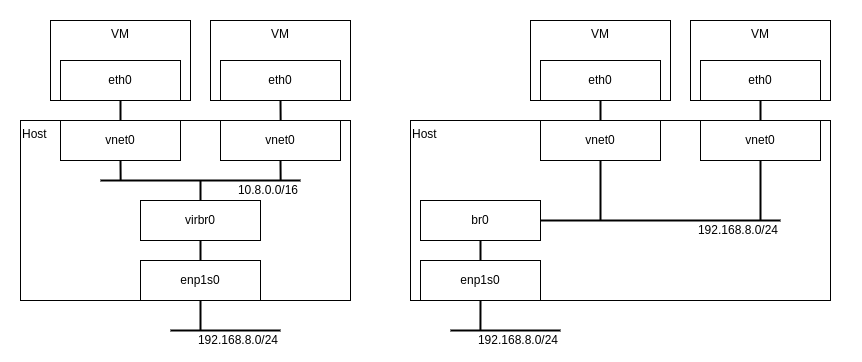

The diagram above was exported from draw.io. Its source (the exported page's mxGraphModel, read from the mxfile embedded in the PNG):
<mxGraphModel dx="2795" dy="1599" grid="1" gridSize="10" guides="1" tooltips="1" connect="1" arrows="1" fold="1" page="1" pageScale="1" pageWidth="827" pageHeight="1169" background="#ffffff" math="0" shadow="0">
  <root>
    <mxCell id="0" />
    <mxCell id="1" parent="0" />
    <mxCell id="Zqbj7ukXj7ke33ZCdwIH-51" value="" style="rounded=0;whiteSpace=wrap;html=1;strokeColor=none;strokeWidth=1;connectable=0;allowArrows=0;" parent="1" vertex="1">
      <mxGeometry x="20" y="40" width="860" height="360" as="geometry" />
    </mxCell>
    <mxCell id="Zqbj7ukXj7ke33ZCdwIH-49" value="Host" style="rounded=0;whiteSpace=wrap;html=1;strokeColor=default;strokeWidth=1;align=left;verticalAlign=top;connectable=0;allowArrows=0;" parent="1" vertex="1">
      <mxGeometry x="430" y="160" width="420" height="180" as="geometry" />
    </mxCell>
    <mxCell id="Zqbj7ukXj7ke33ZCdwIH-46" value="Host" style="rounded=0;whiteSpace=wrap;html=1;strokeColor=default;strokeWidth=1;align=left;verticalAlign=top;connectable=0;allowArrows=0;" parent="1" vertex="1">
      <mxGeometry x="40" y="160" width="330" height="180" as="geometry" />
    </mxCell>
    <mxCell id="Zqbj7ukXj7ke33ZCdwIH-35" value="VM" style="rounded=0;whiteSpace=wrap;html=1;strokeColor=default;strokeWidth=1;verticalAlign=top;" parent="1" vertex="1">
      <mxGeometry x="230" y="60" width="140" height="80" as="geometry" />
    </mxCell>
    <mxCell id="Zqbj7ukXj7ke33ZCdwIH-32" value="VM" style="rounded=0;whiteSpace=wrap;html=1;strokeColor=default;strokeWidth=1;verticalAlign=top;" parent="1" vertex="1">
      <mxGeometry x="550" y="60" width="140" height="80" as="geometry" />
    </mxCell>
    <mxCell id="Zqbj7ukXj7ke33ZCdwIH-31" value="VM" style="rounded=0;whiteSpace=wrap;html=1;strokeColor=default;strokeWidth=1;verticalAlign=top;" parent="1" vertex="1">
      <mxGeometry x="70" y="60" width="140" height="80" as="geometry" />
    </mxCell>
    <mxCell id="Zqbj7ukXj7ke33ZCdwIH-26" style="edgeStyle=orthogonalEdgeStyle;rounded=0;orthogonalLoop=1;jettySize=auto;html=1;endArrow=none;endFill=0;strokeWidth=2;" parent="1" source="Zqbj7ukXj7ke33ZCdwIH-11" edge="1">
      <mxGeometry relative="1" as="geometry">
        <mxPoint x="800" y="260" as="targetPoint" />
        <Array as="points">
          <mxPoint x="620" y="260" />
        </Array>
      </mxGeometry>
    </mxCell>
    <mxCell id="Zqbj7ukXj7ke33ZCdwIH-28" style="edgeStyle=orthogonalEdgeStyle;rounded=0;orthogonalLoop=1;jettySize=auto;html=1;exitX=0.5;exitY=1;exitDx=0;exitDy=0;entryX=0.5;entryY=0;entryDx=0;entryDy=0;endArrow=none;endFill=0;strokeWidth=2;" parent="1" source="Zqbj7ukXj7ke33ZCdwIH-11" target="Zqbj7ukXj7ke33ZCdwIH-18" edge="1">
      <mxGeometry relative="1" as="geometry" />
    </mxCell>
    <mxCell id="Zqbj7ukXj7ke33ZCdwIH-11" value="br0" style="rounded=0;whiteSpace=wrap;html=1;strokeColor=default;strokeWidth=1;" parent="1" vertex="1">
      <mxGeometry x="440" y="240" width="120" height="40" as="geometry" />
    </mxCell>
    <mxCell id="Zqbj7ukXj7ke33ZCdwIH-19" style="edgeStyle=orthogonalEdgeStyle;rounded=0;orthogonalLoop=1;jettySize=auto;html=1;exitX=0.5;exitY=1;exitDx=0;exitDy=0;entryX=0.5;entryY=0;entryDx=0;entryDy=0;endArrow=none;endFill=0;strokeWidth=2;" parent="1" source="Zqbj7ukXj7ke33ZCdwIH-14" target="Zqbj7ukXj7ke33ZCdwIH-17" edge="1">
      <mxGeometry relative="1" as="geometry" />
    </mxCell>
    <mxCell id="Zqbj7ukXj7ke33ZCdwIH-14" value="virbr0" style="rounded=0;whiteSpace=wrap;html=1;strokeColor=default;strokeWidth=1;" parent="1" vertex="1">
      <mxGeometry x="160" y="240" width="120" height="40" as="geometry" />
    </mxCell>
    <mxCell id="Ihnz8ZObz_AFWjBTP8zF-1" style="edgeStyle=orthogonalEdgeStyle;rounded=0;orthogonalLoop=1;jettySize=auto;html=1;exitX=0.5;exitY=1;exitDx=0;exitDy=0;strokeWidth=2;endArrow=none;endFill=0;" parent="1" source="Zqbj7ukXj7ke33ZCdwIH-17" edge="1">
      <mxGeometry relative="1" as="geometry">
        <mxPoint x="220" y="370" as="targetPoint" />
      </mxGeometry>
    </mxCell>
    <mxCell id="Zqbj7ukXj7ke33ZCdwIH-17" value="enp1s0" style="rounded=0;whiteSpace=wrap;html=1;strokeColor=default;strokeWidth=1;" parent="1" vertex="1">
      <mxGeometry x="160" y="300" width="120" height="40" as="geometry" />
    </mxCell>
    <mxCell id="NypNoM2-WoCq6phWw1l6-3" style="edgeStyle=orthogonalEdgeStyle;rounded=0;orthogonalLoop=1;jettySize=auto;html=1;exitX=0.5;exitY=1;exitDx=0;exitDy=0;endArrow=none;endFill=0;strokeWidth=2;" parent="1" source="Zqbj7ukXj7ke33ZCdwIH-18" edge="1">
      <mxGeometry relative="1" as="geometry">
        <mxPoint x="499.9411764705883" y="370" as="targetPoint" />
      </mxGeometry>
    </mxCell>
    <mxCell id="Zqbj7ukXj7ke33ZCdwIH-18" value="enp1s0" style="rounded=0;whiteSpace=wrap;html=1;strokeColor=default;strokeWidth=1;" parent="1" vertex="1">
      <mxGeometry x="440" y="300" width="120" height="40" as="geometry" />
    </mxCell>
    <mxCell id="Zqbj7ukXj7ke33ZCdwIH-29" style="edgeStyle=orthogonalEdgeStyle;rounded=0;orthogonalLoop=1;jettySize=auto;html=1;endArrow=none;endFill=0;strokeWidth=2;" parent="1" target="Zqbj7ukXj7ke33ZCdwIH-14" edge="1">
      <mxGeometry relative="1" as="geometry">
        <mxPoint x="220" y="220" as="sourcePoint" />
      </mxGeometry>
    </mxCell>
    <mxCell id="Zqbj7ukXj7ke33ZCdwIH-43" style="edgeStyle=orthogonalEdgeStyle;rounded=0;orthogonalLoop=1;jettySize=auto;html=1;endArrow=none;endFill=0;strokeWidth=2;" parent="1" edge="1">
      <mxGeometry relative="1" as="geometry">
        <Array as="points">
          <mxPoint x="140" y="220" />
          <mxPoint x="300" y="220" />
        </Array>
        <mxPoint x="120" y="220" as="sourcePoint" />
        <mxPoint x="320" y="220" as="targetPoint" />
      </mxGeometry>
    </mxCell>
    <mxCell id="Ll2v-VgO3Med7KNKXtWe-4" style="edgeStyle=orthogonalEdgeStyle;rounded=0;orthogonalLoop=1;jettySize=auto;html=1;exitX=0.5;exitY=1;exitDx=0;exitDy=0;entryX=0.5;entryY=0;entryDx=0;entryDy=0;endArrow=none;endFill=0;strokeWidth=2;" edge="1" parent="1" source="Zqbj7ukXj7ke33ZCdwIH-22" target="Ll2v-VgO3Med7KNKXtWe-3">
      <mxGeometry relative="1" as="geometry" />
    </mxCell>
    <mxCell id="Zqbj7ukXj7ke33ZCdwIH-22" value="eth0" style="rounded=0;whiteSpace=wrap;html=1;strokeColor=default;strokeWidth=1;" parent="1" vertex="1">
      <mxGeometry x="80" y="100" width="120" height="40" as="geometry" />
    </mxCell>
    <mxCell id="Zqbj7ukXj7ke33ZCdwIH-27" style="edgeStyle=orthogonalEdgeStyle;rounded=0;orthogonalLoop=1;jettySize=auto;html=1;exitX=0.5;exitY=1;exitDx=0;exitDy=0;entryX=0.5;entryY=0;entryDx=0;entryDy=0;endArrow=none;endFill=0;strokeWidth=2;" parent="1" source="Zqbj7ukXj7ke33ZCdwIH-23" target="Zqbj7ukXj7ke33ZCdwIH-24" edge="1">
      <mxGeometry relative="1" as="geometry" />
    </mxCell>
    <mxCell id="Zqbj7ukXj7ke33ZCdwIH-23" value="eth0" style="rounded=0;whiteSpace=wrap;html=1;strokeColor=default;strokeWidth=1;" parent="1" vertex="1">
      <mxGeometry x="560" y="100" width="120" height="40" as="geometry" />
    </mxCell>
    <mxCell id="NypNoM2-WoCq6phWw1l6-14" style="edgeStyle=orthogonalEdgeStyle;rounded=0;orthogonalLoop=1;jettySize=auto;html=1;exitX=0.5;exitY=1;exitDx=0;exitDy=0;strokeWidth=2;endArrow=none;endFill=0;" parent="1" source="Zqbj7ukXj7ke33ZCdwIH-24" edge="1">
      <mxGeometry relative="1" as="geometry">
        <mxPoint x="620" y="260" as="targetPoint" />
      </mxGeometry>
    </mxCell>
    <mxCell id="Zqbj7ukXj7ke33ZCdwIH-24" value="vnet0" style="rounded=0;whiteSpace=wrap;html=1;strokeColor=default;strokeWidth=1;" parent="1" vertex="1">
      <mxGeometry x="560" y="160" width="120" height="40" as="geometry" />
    </mxCell>
    <mxCell id="Ll2v-VgO3Med7KNKXtWe-5" style="edgeStyle=orthogonalEdgeStyle;rounded=0;orthogonalLoop=1;jettySize=auto;html=1;exitX=0.5;exitY=1;exitDx=0;exitDy=0;strokeWidth=2;endArrow=none;endFill=0;" edge="1" parent="1" source="Zqbj7ukXj7ke33ZCdwIH-34">
      <mxGeometry relative="1" as="geometry">
        <mxPoint x="300.14285714285734" y="160" as="targetPoint" />
      </mxGeometry>
    </mxCell>
    <mxCell id="Zqbj7ukXj7ke33ZCdwIH-34" value="eth0" style="rounded=0;whiteSpace=wrap;html=1;strokeColor=default;strokeWidth=1;" parent="1" vertex="1">
      <mxGeometry x="240" y="100" width="120" height="40" as="geometry" />
    </mxCell>
    <mxCell id="Zqbj7ukXj7ke33ZCdwIH-37" value="VM" style="rounded=0;whiteSpace=wrap;html=1;strokeColor=default;strokeWidth=1;verticalAlign=top;" parent="1" vertex="1">
      <mxGeometry x="710" y="60" width="140" height="80" as="geometry" />
    </mxCell>
    <mxCell id="Zqbj7ukXj7ke33ZCdwIH-40" style="edgeStyle=orthogonalEdgeStyle;rounded=0;orthogonalLoop=1;jettySize=auto;html=1;exitX=0.5;exitY=1;exitDx=0;exitDy=0;endArrow=none;endFill=0;strokeWidth=2;" parent="1" source="Zqbj7ukXj7ke33ZCdwIH-38" target="Zqbj7ukXj7ke33ZCdwIH-39" edge="1">
      <mxGeometry relative="1" as="geometry" />
    </mxCell>
    <mxCell id="Zqbj7ukXj7ke33ZCdwIH-38" value="eth0" style="rounded=0;whiteSpace=wrap;html=1;strokeColor=default;strokeWidth=1;" parent="1" vertex="1">
      <mxGeometry x="720" y="100" width="120" height="40" as="geometry" />
    </mxCell>
    <mxCell id="NypNoM2-WoCq6phWw1l6-16" style="edgeStyle=orthogonalEdgeStyle;rounded=0;orthogonalLoop=1;jettySize=auto;html=1;exitX=0.5;exitY=1;exitDx=0;exitDy=0;strokeWidth=2;endArrow=none;endFill=0;" parent="1" source="Zqbj7ukXj7ke33ZCdwIH-39" edge="1">
      <mxGeometry relative="1" as="geometry">
        <mxPoint x="780" y="260" as="targetPoint" />
      </mxGeometry>
    </mxCell>
    <mxCell id="Zqbj7ukXj7ke33ZCdwIH-39" value="vnet0" style="rounded=0;whiteSpace=wrap;html=1;strokeColor=default;strokeWidth=1;" parent="1" vertex="1">
      <mxGeometry x="720" y="160" width="120" height="40" as="geometry" />
    </mxCell>
    <mxCell id="NypNoM2-WoCq6phWw1l6-4" style="edgeStyle=orthogonalEdgeStyle;rounded=0;orthogonalLoop=1;jettySize=auto;html=1;endArrow=none;endFill=0;strokeWidth=2;" parent="1" edge="1">
      <mxGeometry relative="1" as="geometry">
        <mxPoint x="300" y="370" as="sourcePoint" />
        <mxPoint x="190" y="370" as="targetPoint" />
      </mxGeometry>
    </mxCell>
    <mxCell id="NypNoM2-WoCq6phWw1l6-5" style="edgeStyle=orthogonalEdgeStyle;rounded=0;orthogonalLoop=1;jettySize=auto;html=1;endArrow=none;endFill=0;strokeWidth=2;" parent="1" edge="1">
      <mxGeometry relative="1" as="geometry">
        <mxPoint x="580" y="370" as="sourcePoint" />
        <mxPoint x="470" y="370" as="targetPoint" />
      </mxGeometry>
    </mxCell>
    <mxCell id="NypNoM2-WoCq6phWw1l6-7" value="192.168.8.0/24" style="text;html=1;strokeColor=none;fillColor=none;align=right;verticalAlign=middle;whiteSpace=wrap;rounded=0;" parent="1" vertex="1">
      <mxGeometry x="210" y="370" width="90" height="20" as="geometry" />
    </mxCell>
    <mxCell id="NypNoM2-WoCq6phWw1l6-8" value="192.168.8.0/24" style="text;html=1;strokeColor=none;fillColor=none;align=right;verticalAlign=middle;whiteSpace=wrap;rounded=0;" parent="1" vertex="1">
      <mxGeometry x="490" y="370" width="90" height="20" as="geometry" />
    </mxCell>
    <mxCell id="NypNoM2-WoCq6phWw1l6-9" value="192.168.8.0/24" style="text;html=1;strokeColor=none;fillColor=none;align=right;verticalAlign=middle;whiteSpace=wrap;rounded=0;" parent="1" vertex="1">
      <mxGeometry x="710" y="260" width="90" height="20" as="geometry" />
    </mxCell>
    <mxCell id="NypNoM2-WoCq6phWw1l6-10" value="10.8.0.0/16" style="text;html=1;strokeColor=none;fillColor=none;align=right;verticalAlign=middle;whiteSpace=wrap;rounded=0;" parent="1" vertex="1">
      <mxGeometry x="230" y="220" width="90" height="20" as="geometry" />
    </mxCell>
    <mxCell id="Ll2v-VgO3Med7KNKXtWe-8" style="edgeStyle=orthogonalEdgeStyle;rounded=0;orthogonalLoop=1;jettySize=auto;html=1;exitX=0.5;exitY=1;exitDx=0;exitDy=0;strokeWidth=2;endArrow=none;endFill=0;" edge="1" parent="1" source="Ll2v-VgO3Med7KNKXtWe-2">
      <mxGeometry relative="1" as="geometry">
        <mxPoint x="300.14285714285734" y="220" as="targetPoint" />
      </mxGeometry>
    </mxCell>
    <mxCell id="Ll2v-VgO3Med7KNKXtWe-2" value="vnet0" style="rounded=0;whiteSpace=wrap;html=1;strokeColor=default;strokeWidth=1;" vertex="1" parent="1">
      <mxGeometry x="240" y="160" width="120" height="40" as="geometry" />
    </mxCell>
    <mxCell id="Ll2v-VgO3Med7KNKXtWe-9" style="edgeStyle=orthogonalEdgeStyle;rounded=0;orthogonalLoop=1;jettySize=auto;html=1;exitX=0.5;exitY=1;exitDx=0;exitDy=0;strokeWidth=2;endArrow=none;endFill=0;" edge="1" parent="1" source="Ll2v-VgO3Med7KNKXtWe-3">
      <mxGeometry relative="1" as="geometry">
        <mxPoint x="140.1428571428571" y="220" as="targetPoint" />
      </mxGeometry>
    </mxCell>
    <mxCell id="Ll2v-VgO3Med7KNKXtWe-3" value="vnet0" style="rounded=0;whiteSpace=wrap;html=1;strokeColor=default;strokeWidth=1;" vertex="1" parent="1">
      <mxGeometry x="80" y="160" width="120" height="40" as="geometry" />
    </mxCell>
  </root>
</mxGraphModel>